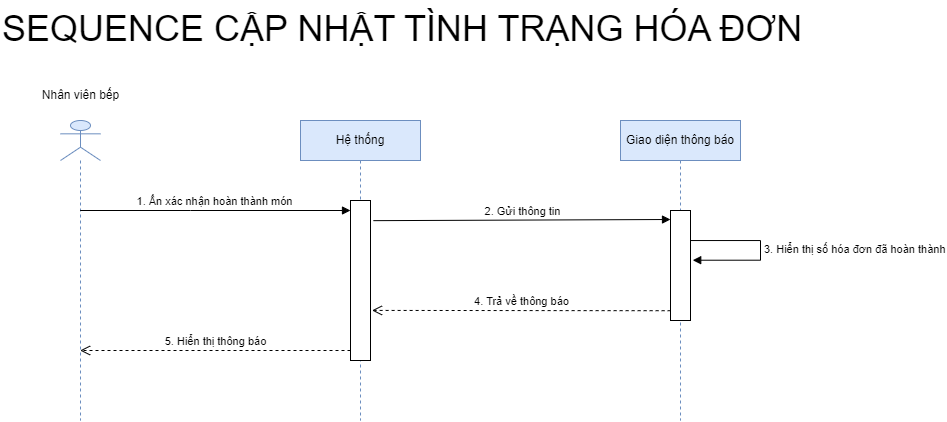

The diagram above was exported from draw.io. Its source (the exported page's mxGraphModel, read from the mxfile embedded in the PNG):
<mxGraphModel dx="2036" dy="707" grid="0" gridSize="10" guides="1" tooltips="1" connect="1" arrows="1" fold="1" page="0" pageScale="1" pageWidth="827" pageHeight="1169" math="0" shadow="0">
  <root>
    <mxCell id="0" />
    <mxCell id="1" parent="0" />
    <mxCell id="NAHC42B9C0fCnAAnT0IE-1" value="&lt;span style=&quot;color: rgb(0, 0, 0); font-family: Helvetica; font-size: 36px; font-style: normal; font-variant-ligatures: normal; font-variant-caps: normal; font-weight: 400; letter-spacing: normal; orphans: 2; text-align: center; text-indent: 0px; text-transform: none; widows: 2; word-spacing: 0px; -webkit-text-stroke-width: 0px; background-color: rgb(255, 255, 255); text-decoration-thickness: initial; text-decoration-style: initial; text-decoration-color: initial; float: none; display: inline !important;&quot;&gt;SEQUENCE CẬP NHẬT TÌNH TRẠNG HÓA ĐƠN&lt;/span&gt;" style="text;whiteSpace=wrap;html=1;" vertex="1" parent="1">
      <mxGeometry x="-500" width="820" height="80" as="geometry" />
    </mxCell>
    <mxCell id="NAHC42B9C0fCnAAnT0IE-2" value="" style="shape=umlLifeline;participant=umlActor;perimeter=lifelinePerimeter;whiteSpace=wrap;html=1;container=1;collapsible=0;recursiveResize=0;verticalAlign=top;spacingTop=36;outlineConnect=0;fillColor=#dae8fc;strokeColor=#6c8ebf;" vertex="1" parent="1">
      <mxGeometry x="-440" y="120" width="40" height="300" as="geometry" />
    </mxCell>
    <mxCell id="NAHC42B9C0fCnAAnT0IE-3" value="Hệ thống" style="shape=umlLifeline;perimeter=lifelinePerimeter;whiteSpace=wrap;html=1;container=1;collapsible=0;recursiveResize=0;outlineConnect=0;fillColor=#dae8fc;strokeColor=#6c8ebf;" vertex="1" parent="1">
      <mxGeometry x="-200" y="120" width="120" height="300" as="geometry" />
    </mxCell>
    <mxCell id="NAHC42B9C0fCnAAnT0IE-7" value="" style="html=1;points=[];perimeter=orthogonalPerimeter;" vertex="1" parent="NAHC42B9C0fCnAAnT0IE-3">
      <mxGeometry x="50" y="80" width="20" height="160" as="geometry" />
    </mxCell>
    <mxCell id="NAHC42B9C0fCnAAnT0IE-4" value="Giao diện thông báo" style="shape=umlLifeline;perimeter=lifelinePerimeter;whiteSpace=wrap;html=1;container=1;collapsible=0;recursiveResize=0;outlineConnect=0;fillColor=#dae8fc;strokeColor=#6c8ebf;" vertex="1" parent="1">
      <mxGeometry x="120" y="120" width="120" height="300" as="geometry" />
    </mxCell>
    <mxCell id="NAHC42B9C0fCnAAnT0IE-8" value="" style="html=1;points=[];perimeter=orthogonalPerimeter;" vertex="1" parent="NAHC42B9C0fCnAAnT0IE-4">
      <mxGeometry x="50" y="90" width="20" height="110" as="geometry" />
    </mxCell>
    <mxCell id="NAHC42B9C0fCnAAnT0IE-9" value="2. Gửi thông tin" style="html=1;verticalAlign=bottom;endArrow=block;entryX=0;entryY=0;rounded=0;exitX=1.146;exitY=0.126;exitDx=0;exitDy=0;exitPerimeter=0;" edge="1" parent="NAHC42B9C0fCnAAnT0IE-4" source="NAHC42B9C0fCnAAnT0IE-7">
      <mxGeometry relative="1" as="geometry">
        <mxPoint x="-20" y="99" as="sourcePoint" />
        <mxPoint x="50" y="99" as="targetPoint" />
      </mxGeometry>
    </mxCell>
    <mxCell id="NAHC42B9C0fCnAAnT0IE-12" value="3. Hiển thị số hóa đơn đã hoàn thành" style="edgeStyle=orthogonalEdgeStyle;html=1;align=left;spacingLeft=2;endArrow=block;rounded=0;entryX=1.111;entryY=0.452;entryDx=0;entryDy=0;entryPerimeter=0;" edge="1" target="NAHC42B9C0fCnAAnT0IE-8" parent="NAHC42B9C0fCnAAnT0IE-4" source="NAHC42B9C0fCnAAnT0IE-8">
      <mxGeometry relative="1" as="geometry">
        <mxPoint x="80" y="120" as="sourcePoint" />
        <Array as="points">
          <mxPoint x="140" y="120" />
          <mxPoint x="140" y="140" />
        </Array>
        <mxPoint x="80" y="140" as="targetPoint" />
      </mxGeometry>
    </mxCell>
    <mxCell id="NAHC42B9C0fCnAAnT0IE-5" value="Nhân viên bếp" style="text;html=1;align=center;verticalAlign=middle;resizable=0;points=[];autosize=1;strokeColor=none;fillColor=none;" vertex="1" parent="1">
      <mxGeometry x="-470" y="80" width="100" height="30" as="geometry" />
    </mxCell>
    <mxCell id="NAHC42B9C0fCnAAnT0IE-6" value="1. Ấn xác nhận hoàn thành món" style="html=1;verticalAlign=bottom;endArrow=block;rounded=0;" edge="1" parent="1" source="NAHC42B9C0fCnAAnT0IE-2" target="NAHC42B9C0fCnAAnT0IE-7">
      <mxGeometry width="80" relative="1" as="geometry">
        <mxPoint x="-370" y="210" as="sourcePoint" />
        <mxPoint x="-280" y="210" as="targetPoint" />
        <Array as="points">
          <mxPoint x="-310" y="210" />
        </Array>
      </mxGeometry>
    </mxCell>
    <mxCell id="NAHC42B9C0fCnAAnT0IE-13" value="4. Trả về thông báo" style="html=1;verticalAlign=bottom;endArrow=open;dashed=1;endSize=8;rounded=0;exitX=0.006;exitY=0.911;exitDx=0;exitDy=0;exitPerimeter=0;entryX=1.076;entryY=0.687;entryDx=0;entryDy=0;entryPerimeter=0;" edge="1" parent="1" source="NAHC42B9C0fCnAAnT0IE-8" target="NAHC42B9C0fCnAAnT0IE-7">
      <mxGeometry relative="1" as="geometry">
        <mxPoint x="70" y="310" as="sourcePoint" />
        <mxPoint x="-10" y="310" as="targetPoint" />
      </mxGeometry>
    </mxCell>
    <mxCell id="NAHC42B9C0fCnAAnT0IE-14" value="5. Hiển thị thông báo" style="html=1;verticalAlign=bottom;endArrow=open;dashed=1;endSize=8;rounded=0;" edge="1" parent="1" source="NAHC42B9C0fCnAAnT0IE-7" target="NAHC42B9C0fCnAAnT0IE-2">
      <mxGeometry relative="1" as="geometry">
        <mxPoint x="-230" y="350" as="sourcePoint" />
        <mxPoint x="-310" y="350" as="targetPoint" />
        <Array as="points">
          <mxPoint x="-340" y="350" />
        </Array>
      </mxGeometry>
    </mxCell>
  </root>
</mxGraphModel>